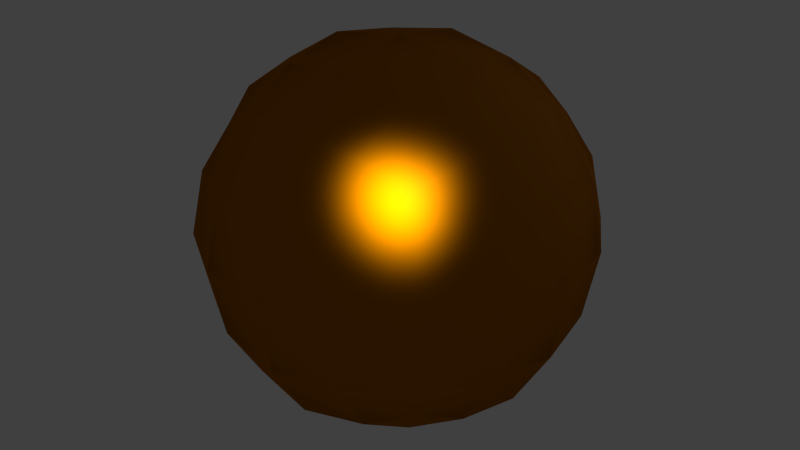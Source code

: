 # Source: 70-bronze.blend  (saved by Blender 2.76.0; exported with 4.5.12 LTS)
import bpy
from mathutils import Matrix  # noqa: F401  (used for matrix-valued properties, if any)

bpy.ops.wm.read_factory_settings(use_empty=True)
scene = bpy.context.scene
scene.name = 'Scene'

# ---- collections
col_collection_1 = bpy.data.collections.new('Collection 1'); scene.collection.children.link(col_collection_1)

# ---- materials (node trees are filled in below, after node groups)
mat_bronze = bpy.data.materials.new('Bronze')
mat_bronze.alpha_threshold = 0.0
mat_bronze.preview_render_type = 'FLAT'
mat_bronze.diffuse_color = (0.5841, 0.3185, 0.04519, 1.0)
mat_bronze.roughness = 0.5
mat_bronze.line_color = (0.0, 0.0, 0.0, 1.0)

# ---- node groups
ng_bronze__metal = bpy.data.node_groups.new('Bronze (Metal)', 'ShaderNodeTree')
_s = ng_bronze__metal.interface.new_socket(name='Shader', in_out='OUTPUT', socket_type='NodeSocketShader')
_s = ng_bronze__metal.interface.new_socket(name='Color', in_out='INPUT', socket_type='NodeSocketColor')
_s.default_value = (0.8, 0.8, 0.8, 1.0)
_s = ng_bronze__metal.interface.new_socket(name='Roughness', in_out='INPUT', socket_type='NodeSocketFloat')
_s.default_value = 1.0
_s.min_value = 0.0
_s.max_value = 1.0
_s = ng_bronze__metal.interface.new_socket(name='Normal', in_out='INPUT', socket_type='NodeSocketVector')
_s.min_value = -1.0
_s.max_value = 1.0
_s.hide_value = True
_s = ng_bronze__metal.interface.new_socket(name='Incoming', in_out='INPUT', socket_type='NodeSocketVector')
_N = ng_bronze__metal.nodes; _L = ng_bronze__metal.links
n0 = _N.new('NodeFrame'); n0.name = 'Frame'; n0.location = (12, 61)
n0.label = 'Glossy'
n0.width = 248
n1 = _N.new('NodeFrame'); n1.name = 'Math.005'; n1.location = (-255, -273)
n1.label = 'Math Raughness'
n1.width = 246
n2 = _N.new('NodeFrame'); n2.name = 'Frame.003'; n2.location = (-256, 61)
n2.label = 'Color'
n2.width = 242
n3 = _N.new('NodeFrame'); n3.name = 'Frame.001'; n3.location = (290, -3)
n3.label = 'Mix'
n3.width = 147
n4 = _N.new('NodeFrame'); n4.name = 'Frame.002'; n4.location = (-250, 352)
n4.label = 'Normal'
n4.width = 511
n5 = _N.new('ShaderNodeBsdfAnisotropic'); n5.name = 'Glossy BSDF.002'; n5.location = (-70, 101)
n5.width = 188
n5.distribution = 'BECKMANN'
n6 = _N.new('ShaderNodeBsdfAnisotropic'); n6.name = 'Glossy BSDF'; n6.location = (-69, 252)
n6.width = 185
n6.distribution = 'BECKMANN'
n7 = _N.new('ShaderNodeBsdfAnisotropic'); n7.name = 'Glossy BSDF.001'; n7.location = (-66, -49)
n7.width = 177
n7.distribution = 'BECKMANN'
n8 = _N.new('NodeReroute'); n8.name = 'Reroute'; n8.location = (292, -51)
n8.width = 16
n8.socket_idname = 'NodeSocketShader'
n9 = _N.new('ShaderNodeMath'); n9.name = 'Math.001'; n9.location = (-70, 209)
n9.hide = True
n9.operation = 'DIVIDE'
n9.inputs[1].default_value = 1.0
n10 = _N.new('ShaderNodeMath'); n10.name = 'Math'; n10.location = (4, 247)
n10.hide = True
n10.operation = 'MULTIPLY'
n10.inputs[0].default_value = 0.14
n11 = _N.new('ShaderNodeMath'); n11.name = 'Math.002'; n11.location = (29, 209)
n11.hide = True
n11.operation = 'MULTIPLY'
n11.inputs[0].default_value = 0.065
n12 = _N.new('ShaderNodeMath'); n12.name = 'Math.003'; n12.location = (8, 171)
n12.hide = True
n12.operation = 'MULTIPLY'
n12.inputs[0].default_value = 0.2
n13 = _N.new('NodeReroute'); n13.name = 'Reroute.001'; n13.location = (-62, 120)
n13.width = 16
n14 = _N.new('ShaderNodeBrightContrast'); n14.name = 'Bright/Contrast'; n14.location = (-48, 98)
n14.inputs[1].default_value = -0.2
n14.inputs[2].default_value = -0.4
n15 = _N.new('ShaderNodeBrightContrast'); n15.name = 'Bright/Contrast.001'; n15.location = (-45, 252)
n15.inputs[1].default_value = 0.1
n15.inputs[2].default_value = 0.1
n16 = _N.new('NodeReroute'); n16.name = 'Reroute.002'; n16.location = (104, 120)
n16.width = 16
n17 = _N.new('NodeReroute'); n17.name = 'Reroute.003'; n17.location = (-300, 82)
n17.width = 16
n17.socket_idname = 'NodeSocketVector'
n18 = _N.new('NodeReroute'); n18.name = 'Reroute.005'; n18.location = (280, 82)
n18.width = 16
n18.socket_idname = 'NodeSocketVector'
n19 = _N.new('ShaderNodeMixShader'); n19.name = 'Mix Shader.001'; n19.location = (-70, 207)
n19.width = 150
n19.hide = True
n20 = _N.new('ShaderNodeLayerWeight'); n20.name = 'Layer Weight'; n20.location = (-70, 247)
n20.width = 149
n20.hide = True
n21 = _N.new('ShaderNodeMixShader'); n21.name = 'Mix Shader'; n21.location = (-70, 167)
n21.width = 150
n21.hide = True
n22 = _N.new('NodeGroupOutput'); n22.name = 'Group Output'; n22.location = (460, -98)
n23 = _N.new('NodeReroute'); n23.name = 'Reroute.004'; n23.location = (0, 82)
n23.width = 16
n23.socket_idname = 'NodeSocketVector'
n24 = _N.new('NodeReroute'); n24.name = 'Reroute.006'; n24.location = (0, -218)
n24.width = 16
n24.socket_idname = 'NodeSocketVector'
n25 = _N.new('ShaderNodeMath'); n25.name = 'Add'; n25.location = (230, 212)
n25.width = 151
n25.operation = 'POWER'
n26 = _N.new('ShaderNodeMath'); n26.name = 'Math.004'; n26.location = (-70, 92)
n26.hide = True
n26.operation = 'MULTIPLY'
n26.inputs[1].default_value = 4.0
n27 = _N.new('ShaderNodeVectorMath'); n27.name = 'Add.002'; n27.location = (-70, 252)
n27.operation = 'DOT_PRODUCT'
n27.inputs[1].default_value = (0.5, 0.5, 0.5)
n28 = _N.new('NodeGroupInput'); n28.name = 'Group Input'; n28.location = (-460, -78)
n29 = _N.new('ShaderNodeMath'); n29.name = 'Math.006'; n29.location = (0, 0)
n29.operation = 'POWER'
n30 = _N.new('ShaderNodeMath'); n30.name = 'Math.007'; n30.location = (0, 0)
n30.operation = 'POWER'
n31 = _N.new('ShaderNodeMath'); n31.name = 'Math.008'; n31.location = (0, 0)
n31.operation = 'POWER'
n5.parent = n0
n6.parent = n0
n7.parent = n0
n9.parent = n1
n10.parent = n1
n11.parent = n1
n12.parent = n1
n13.parent = n2
n14.parent = n2
n15.parent = n2
n16.parent = n2
n19.parent = n3
n20.parent = n3
n21.parent = n3
n25.parent = n4
n26.parent = n4
n27.parent = n4
_L.new(n8.outputs[0], n19.inputs[1])
_L.new(n5.outputs[0], n19.inputs[2])
_L.new(n9.outputs[0], n10.inputs[1])
_L.new(n9.outputs[0], n11.inputs[1])
_L.new(n9.outputs[0], n12.inputs[1])
_L.new(n28.outputs[1], n9.inputs[0])
_L.new(n20.outputs[0], n19.inputs[0])
_L.new(n6.outputs[0], n8.inputs[0])
_L.new(n25.outputs[0], n21.inputs[0])
_L.new(n28.outputs[1], n26.inputs[0])
_L.new(n26.outputs[0], n25.inputs[1])
_L.new(n8.outputs[0], n20.inputs[0])
_L.new(n27.outputs[1], n25.inputs[0])
_L.new(n7.outputs[0], n21.inputs[1])
_L.new(n19.outputs[0], n21.inputs[2])
_L.new(n21.outputs[0], n22.inputs[0])
_L.new(n14.outputs[0], n7.inputs[0])
_L.new(n15.outputs[0], n6.inputs[0])
_L.new(n28.outputs[0], n13.inputs[0])
_L.new(n13.outputs[0], n16.inputs[0])
_L.new(n16.outputs[0], n5.inputs[0])
_L.new(n13.outputs[0], n15.inputs[0])
_L.new(n13.outputs[0], n14.inputs[0])
_L.new(n17.outputs[0], n27.inputs[0])
_L.new(n28.outputs[2], n17.inputs[0])
_L.new(n17.outputs[0], n23.inputs[0])
_L.new(n23.outputs[0], n18.inputs[0])
_L.new(n18.outputs[0], n20.inputs[1])
_L.new(n23.outputs[0], n24.inputs[0])
_L.new(n24.outputs[0], n6.inputs[4])
_L.new(n24.outputs[0], n5.inputs[4])
_L.new(n24.outputs[0], n7.inputs[4])
_L.new(n12.outputs[0], n29.inputs[0])
_L.new(n29.outputs[0], n7.inputs[1])
_L.new(n11.outputs[0], n30.inputs[0])
_L.new(n30.outputs[0], n5.inputs[1])
_L.new(n10.outputs[0], n31.inputs[0])
_L.new(n31.outputs[0], n6.inputs[1])
n22.is_active_output = True

# ---- material node trees
mat_bronze.use_nodes = True; mat_bronze.node_tree.nodes.clear()
_N = mat_bronze.node_tree.nodes; _L = mat_bronze.node_tree.links
n0 = _N.new('NodeUndefined'); n0.name = 'Material'; n0.location = (-151, -287)
n0.inputs[0].default_value = (0.5841, 0.3185, 0.04519, 1.0)
n0.inputs[1].default_value = (1.0, 1.0, 1.0, 1.0)
n0.inputs[2].default_value = 0.8
n0.inputs[3].default_value = (0.0, 0.0, 0.0)
n1 = _N.new('NodeUndefined'); n1.name = 'Output'; n1.location = (303, -335)
n1.inputs[1].default_value = 1.0
n2 = _N.new('ShaderNodeNewGeometry'); n2.name = 'Geometry'; n2.location = (-303, 335)
n3 = _N.new('ShaderNodeOutputMaterial'); n3.name = 'Material Output'; n3.location = (157, 315)
n3.width = 155
n4 = _N.new('ShaderNodeGroup'); n4.name = 'MetalGold'; n4.location = (-83, 315)
n4.width = 200
n4.node_tree = ng_bronze__metal
n4.inputs[0].default_value = (0.7106, 0.2274, 0.0, 1.0)
n4.inputs[1].default_value = 0.9
_L.new(n0.outputs[0], n1.inputs[0])
_L.new(n4.outputs[0], n3.inputs[0])
_L.new(n2.outputs[1], n4.inputs[2])
_L.new(n2.outputs[4], n4.inputs[3])
n3.is_active_output = True

# ---- world
world_world = bpy.data.worlds.new('World'); scene.world = world_world
world_world.color = (0.05088, 0.05088, 0.05088)
world_world.use_sun_shadow = False
world_world.sun_shadow_jitter_overblur = 0.0
world_world.cycles.sampling_method = 'MANUAL'
world_world.cycles.sample_map_resolution = 256

# ---- meshes
me_test = bpy.data.meshes.new('Test')
me_test.from_pydata([(4.54e-08, 1.118e-07, -0.8785), (0.3507, 3.725e-08, -0.8194), (-2.235e-08, -0.3507, -0.8194), (-0.3507, 1.639e-07, -0.8194), (1.043e-07, 0.3507, -0.8194), (0.3264, 0.3264, -0.7639), (0.3264, -0.3264, -0.7639), (-0.3264, -0.3264, -0.7639), (-0.3264, 0.3264, -0.7639), (-1.136e-07, -1.648e-07, 0.8785), (0.0, 0.3507, 0.8194), (-0.3507, -4.47e-08, 0.8194), (-2.235e-07, -0.3507, 0.8194), (0.3507, -2.682e-07, 0.8194), (0.3264, 0.3264, 0.7639), (-0.3264, 0.3264, 0.7639), (-0.3264, -0.3264, 0.7639), (0.3264, -0.3264, 0.7639), (0.8785, -2.608e-07, 0.0), (0.8194, 0.3507, 0.0), (0.8194, -3.129e-07, 0.3507), (0.8194, -0.3507, 0.0), (0.8194, -1.714e-07, -0.3507), (0.7639, 0.3264, -0.3264), (0.7639, 0.3264, 0.3264), (0.7639, -0.3264, 0.3264), (0.7639, -0.3264, -0.3264), (-2.608e-07, -0.8785, 0.0), (0.3507, -0.8194, 0.0), (-3.055e-07, -0.8194, 0.3507), (-0.3507, -0.8194, 0.0), (-1.937e-07, -0.8194, -0.3507), (0.3264, -0.7639, -0.3264), (0.3264, -0.7639, 0.3264), (-0.3264, -0.7639, 0.3264), (-0.3264, -0.7639, -0.3264), (-0.8785, 1.849e-07, 0.0), (-0.8194, -0.3507, 0.0), (-0.8194, 1.341e-07, 0.3507), (-0.8194, 0.3507, 0.0), (-0.8194, 1.937e-07, -0.3507), (-0.7639, -0.3264, -0.3264), (-0.7639, -0.3264, 0.3264), (-0.7639, 0.3264, 0.3264), (-0.7639, 0.3264, -0.3264), (1.963e-07, 0.8785, 0.0), (0.3507, 0.8194, 0.0), (1.788e-07, 0.8194, -0.3507), (-0.3507, 0.8194, 0.0), (1.714e-07, 0.8194, 0.3507), (0.3264, 0.7639, 0.3264), (0.3264, 0.7639, -0.3264), (-0.3264, 0.7639, -0.3264), (-0.3264, 0.7639, 0.3264), (0.599, 0.3021, -0.599), (0.6432, -6.333e-08, -0.6432), (0.599, -0.3021, -0.599), (0.3021, 0.599, -0.599), (1.462e-07, 0.6432, -0.6432), (-0.3021, 0.599, -0.599), (0.599, 0.599, -0.3021), (0.6432, 0.6432, 0.0), (0.599, 0.599, 0.3021), (0.3021, -0.599, -0.599), (-9.872e-08, -0.6432, -0.6432), (-0.3021, -0.599, -0.599), (0.599, -0.599, -0.3021), (0.6432, -0.6432, 0.0), (0.599, -0.599, 0.3021), (-0.599, -0.3021, -0.599), (-0.6432, 1.9e-07, -0.6432), (-0.599, 0.3021, -0.599), (-0.599, -0.599, -0.3021), (-0.6432, -0.6432, 0.0), (-0.599, -0.599, 0.3021), (-0.599, 0.599, -0.3021), (-0.6432, 0.6432, 0.0), (-0.599, 0.599, 0.3021), (0.599, 0.3021, 0.599), (0.6432, -3.316e-07, 0.6432), (0.599, -0.3021, 0.599), (0.3021, 0.599, 0.599), (1.146e-07, 0.6432, 0.6432), (-0.3021, 0.599, 0.599), (0.3021, -0.599, 0.599), (-2.962e-07, -0.6432, 0.6432), (-0.3021, -0.599, 0.599), (-0.599, -0.3021, 0.599), (-0.6432, 6.333e-08, 0.6432), (-0.599, 0.3021, 0.599), (0.5093, 0.5093, -0.5093), (0.5093, -0.5093, -0.5093), (-0.5093, -0.5093, -0.5093), (-0.5093, 0.5093, -0.5093), (0.5093, 0.5093, 0.5093), (0.5093, -0.5093, 0.5093), (-0.5093, -0.5093, 0.5093), (-0.5093, 0.5093, 0.5093)], [], [(0, 4, 5, 1), (1, 5, 54, 55), (4, 58, 57, 5), (5, 57, 90, 54), (0, 1, 6, 2), (2, 6, 63, 64), (1, 55, 56, 6), (6, 56, 91, 63), (0, 2, 7, 3), (3, 7, 69, 70), (2, 64, 65, 7), (7, 65, 92, 69), (0, 3, 8, 4), (4, 8, 59, 58), (3, 70, 71, 8), (8, 71, 93, 59), (9, 13, 14, 10), (10, 14, 81, 82), (13, 79, 78, 14), (14, 78, 94, 81), (9, 10, 15, 11), (11, 15, 89, 88), (10, 82, 83, 15), (15, 83, 97, 89), (9, 11, 16, 12), (12, 16, 86, 85), (11, 88, 87, 16), (16, 87, 96, 86), (9, 12, 17, 13), (13, 17, 80, 79), (12, 85, 84, 17), (17, 84, 95, 80), (18, 22, 23, 19), (19, 23, 60, 61), (22, 55, 54, 23), (23, 54, 90, 60), (18, 19, 24, 20), (20, 24, 78, 79), (19, 61, 62, 24), (24, 62, 94, 78), (18, 20, 25, 21), (21, 25, 68, 67), (20, 79, 80, 25), (25, 80, 95, 68), (18, 21, 26, 22), (22, 26, 56, 55), (21, 67, 66, 26), (26, 66, 91, 56), (27, 31, 32, 28), (28, 32, 66, 67), (31, 64, 63, 32), (32, 63, 91, 66), (27, 28, 33, 29), (29, 33, 84, 85), (28, 67, 68, 33), (33, 68, 95, 84), (27, 29, 34, 30), (30, 34, 74, 73), (29, 85, 86, 34), (34, 86, 96, 74), (27, 30, 35, 31), (31, 35, 65, 64), (30, 73, 72, 35), (35, 72, 92, 65), (36, 40, 41, 37), (37, 41, 72, 73), (40, 70, 69, 41), (41, 69, 92, 72), (36, 37, 42, 38), (38, 42, 87, 88), (37, 73, 74, 42), (42, 74, 96, 87), (36, 38, 43, 39), (39, 43, 77, 76), (38, 88, 89, 43), (43, 89, 97, 77), (36, 39, 44, 40), (40, 44, 71, 70), (39, 76, 75, 44), (44, 75, 93, 71), (45, 49, 50, 46), (46, 50, 62, 61), (49, 82, 81, 50), (50, 81, 94, 62), (45, 46, 51, 47), (47, 51, 57, 58), (46, 61, 60, 51), (51, 60, 90, 57), (45, 47, 52, 48), (48, 52, 75, 76), (47, 58, 59, 52), (52, 59, 93, 75), (45, 48, 53, 49), (49, 53, 83, 82), (48, 76, 77, 53), (53, 77, 97, 83)])
me_test.polygons.foreach_set('use_smooth', [True] * 96)
me_test.materials.append(mat_bronze)
me_test.use_remesh_preserve_volume = False
me_test.use_remesh_preserve_attributes = False
me_test.use_mirror_vertex_groups = False
me_test.update()

# ---- objects
ob_test = bpy.data.objects.new('Test', me_test)

# ---- transforms, parenting, visibility, modifiers, constraints
ob_test.location = (0.0, 0.0, 0.0)
ob_test.lock_rotations_4d = False
ob_test.empty_display_type = 'ARROWS'
ob_test.lineart.crease_threshold = 0.0

# ---- collection membership
col_collection_1.objects.link(ob_test)

# ---- scene / render settings (as saved in the file)
scene.frame_start = 1; scene.frame_end = 250; scene.frame_set(1)
scene.render.engine = 'CYCLES'
scene.render.resolution_percentage = 50
scene.render.dither_intensity = 0.0
scene.cycles.use_denoising = False
scene.cycles.samples = 10
scene.cycles.sampling_pattern = 'TABULATED_SOBOL'
scene.cycles.light_sampling_threshold = 0.0
scene.cycles.use_adaptive_sampling = False
scene.cycles.use_light_tree = False
scene.cycles.blur_glossy = 0.0
scene.cycles.volume_bounces = 1
scene.cycles.pixel_filter_type = 'GAUSSIAN'
scene.cycles.sample_clamp_indirect = 0.0
scene.view_settings.view_transform = 'Standard'
bpy.context.view_layer.update()

# ---- added for rendering (the .blend has no active camera and no usable light): camera, sun
cam_auto = bpy.data.cameras.new('AutoCamera')
cam_auto.lens = 50.0
cam_auto.sensor_width = 36.0
cam_auto.clip_end = 1000.0
ob_auto_camera = bpy.data.objects.new('AutoCamera', cam_auto)
scene.collection.objects.link(ob_auto_camera)
ob_auto_camera.location = (2.81557, -3.37868, 2.25245)
ob_auto_camera.rotation_euler = (1.09748, -7.21219e-08, 0.694738)
scene.camera = ob_auto_camera
light_auto_sun = bpy.data.lights.new('AutoSun', 'SUN')
light_auto_sun.energy = 3.0
light_auto_sun.angle = 0.0523599
ob_auto_sun = bpy.data.objects.new('AutoSun', light_auto_sun)
scene.collection.objects.link(ob_auto_sun)
ob_auto_sun.rotation_euler = (0.872665, 0.174533, 0.523599)
bpy.context.view_layer.update()
